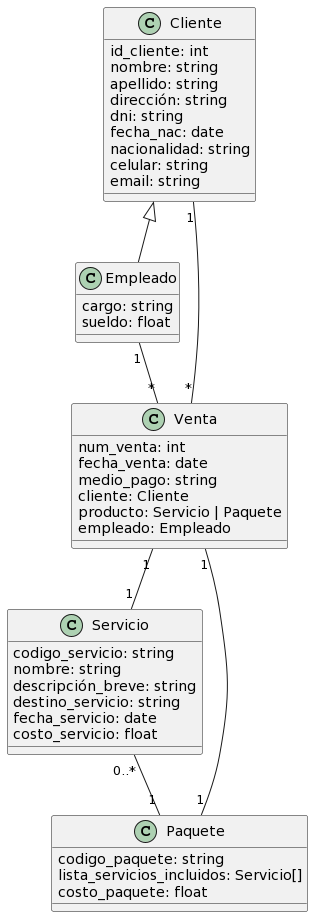

The diagram above was rendered by PlantUML. Its source (embedded in the PNG):
@startuml
class Cliente {
  id_cliente: int
  nombre: string
  apellido: string
  dirección: string
  dni: string
  fecha_nac: date
  nacionalidad: string
  celular: string
  email: string
}

class Empleado extends Cliente {
  cargo: string
  sueldo: float
}

class Servicio {
  codigo_servicio: string
  nombre: string
  descripción_breve: string
  destino_servicio: string
  fecha_servicio: date
  costo_servicio: float
}

class Paquete {
  codigo_paquete: string
  lista_servicios_incluidos: Servicio[]
  costo_paquete: float
}

class Venta {
  num_venta: int
  fecha_venta: date
  medio_pago: string
  cliente: Cliente
  producto: Servicio | Paquete
  empleado: Empleado
}

Cliente "1" -- "*" Venta
Empleado "1" -- "*" Venta
Servicio "0..*" -- "1" Paquete
Venta "1" -- "1" Servicio
Venta "1" -- "1" Paquete
@enduml